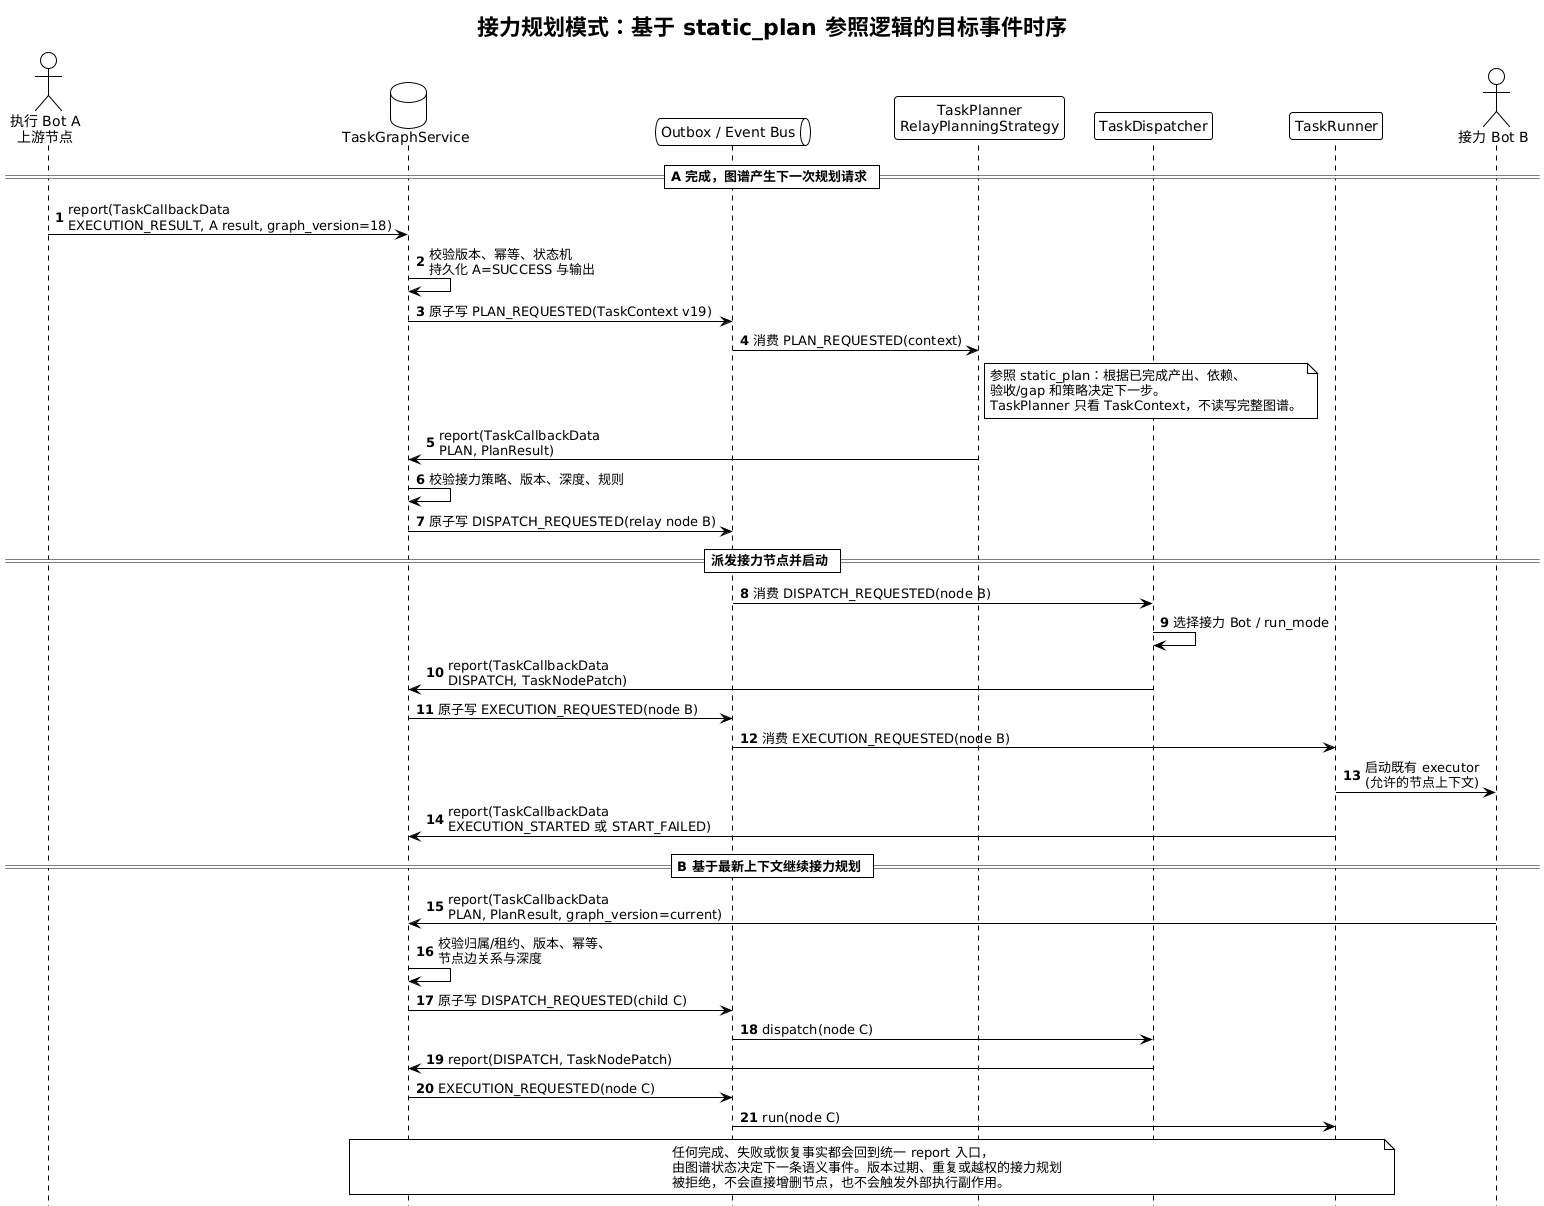

The diagram above was rendered by PlantUML. Its source (embedded in the PNG):
@startuml
!theme plain
autonumber
hide footbox

title 接力规划模式：基于 static_plan 参照逻辑的目标事件时序

actor "执行 Bot A\n上游节点" as bot_a
database "TaskGraphService" as graph
queue "Outbox / Event Bus" as events
participant "TaskPlanner\nRelayPlanningStrategy" as planner
participant "TaskDispatcher" as dispatcher
participant "TaskRunner" as runner
actor "接力 Bot B" as bot_b

== A 完成，图谱产生下一次规划请求 ==
bot_a -> graph : report(TaskCallbackData\nEXECUTION_RESULT, A result, graph_version=18)
graph -> graph : 校验版本、幂等、状态机\n持久化 A=SUCCESS 与输出
graph -> events : 原子写 PLAN_REQUESTED(TaskContext v19)
events -> planner : 消费 PLAN_REQUESTED(context)

note right of planner
参照 static_plan：根据已完成产出、依赖、
验收/gap 和策略决定下一步。
TaskPlanner 只看 TaskContext，不读写完整图谱。
end note

planner -> graph : report(TaskCallbackData\nPLAN, PlanResult)
graph -> graph : 校验接力策略、版本、深度、规则
graph -> events : 原子写 DISPATCH_REQUESTED(relay node B)

== 派发接力节点并启动 ==
events -> dispatcher : 消费 DISPATCH_REQUESTED(node B)
dispatcher -> dispatcher : 选择接力 Bot / run_mode
dispatcher -> graph : report(TaskCallbackData\nDISPATCH, TaskNodePatch)
graph -> events : 原子写 EXECUTION_REQUESTED(node B)
events -> runner : 消费 EXECUTION_REQUESTED(node B)
runner -> bot_b : 启动既有 executor\n(允许的节点上下文)
runner -> graph : report(TaskCallbackData\nEXECUTION_STARTED 或 START_FAILED)

== B 基于最新上下文继续接力规划 ==
bot_b -> graph : report(TaskCallbackData\nPLAN, PlanResult, graph_version=current)
graph -> graph : 校验归属/租约、版本、幂等、\n节点边关系与深度
graph -> events : 原子写 DISPATCH_REQUESTED(child C)
events -> dispatcher : dispatch(node C)
dispatcher -> graph : report(DISPATCH, TaskNodePatch)
graph -> events : EXECUTION_REQUESTED(node C)
events -> runner : run(node C)

note over graph,runner
任何完成、失败或恢复事实都会回到统一 report 入口，
由图谱状态决定下一条语义事件。版本过期、重复或越权的接力规划
被拒绝，不会直接增删节点，也不会触发外部执行副作用。
end note

@enduml